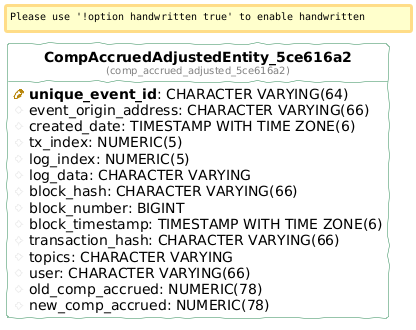

The diagram above was rendered by PlantUML. Its source (embedded in the PNG):
@startuml
!define table(ename, dbname) entity "<b>ename</b>\n<font size=10 color=gray>(dbname)</font>"

!define pkey(x) {field} <b><color:DarkGoldenRod><&key></color> x</b>
!define fkey(x) {field} <color:#AAAAAA><&key></color> x
!define column(x) {field} <color:#EFEFEF><&media-record></color> x

hide stereotypes
hide methods
hide circle

left to right direction

skinparam roundcorner 5
skinparam linetype ortho
skinparam shadowing false
skinparam handwritten true

skinparam class {
    BackgroundColor white
    ArrowColor seagreen
    BorderColor seagreen
}


table( CompAccruedAdjustedEntity_5ce616a2, comp_accrued_adjusted_5ce616a2 ) as comp_accrued_adjusted_5ce616a2 {
  pkey( unique_event_id ): CHARACTER VARYING(64) 
  column( event_origin_address ): CHARACTER VARYING(66) 
  column( created_date ): TIMESTAMP WITH TIME ZONE(6) 
  column( tx_index ): NUMERIC(5) 
  column( log_index ): NUMERIC(5) 
  column( log_data ): CHARACTER VARYING 
  column( block_hash ): CHARACTER VARYING(66) 
  column( block_number ): BIGINT 
  column( block_timestamp ): TIMESTAMP WITH TIME ZONE(6) 
  column( transaction_hash ): CHARACTER VARYING(66) 
  column( topics ): CHARACTER VARYING 
  column( user ): CHARACTER VARYING(66) 
  column( old_comp_accrued ): NUMERIC(78) 
  column( new_comp_accrued ): NUMERIC(78) 
}
@enduml